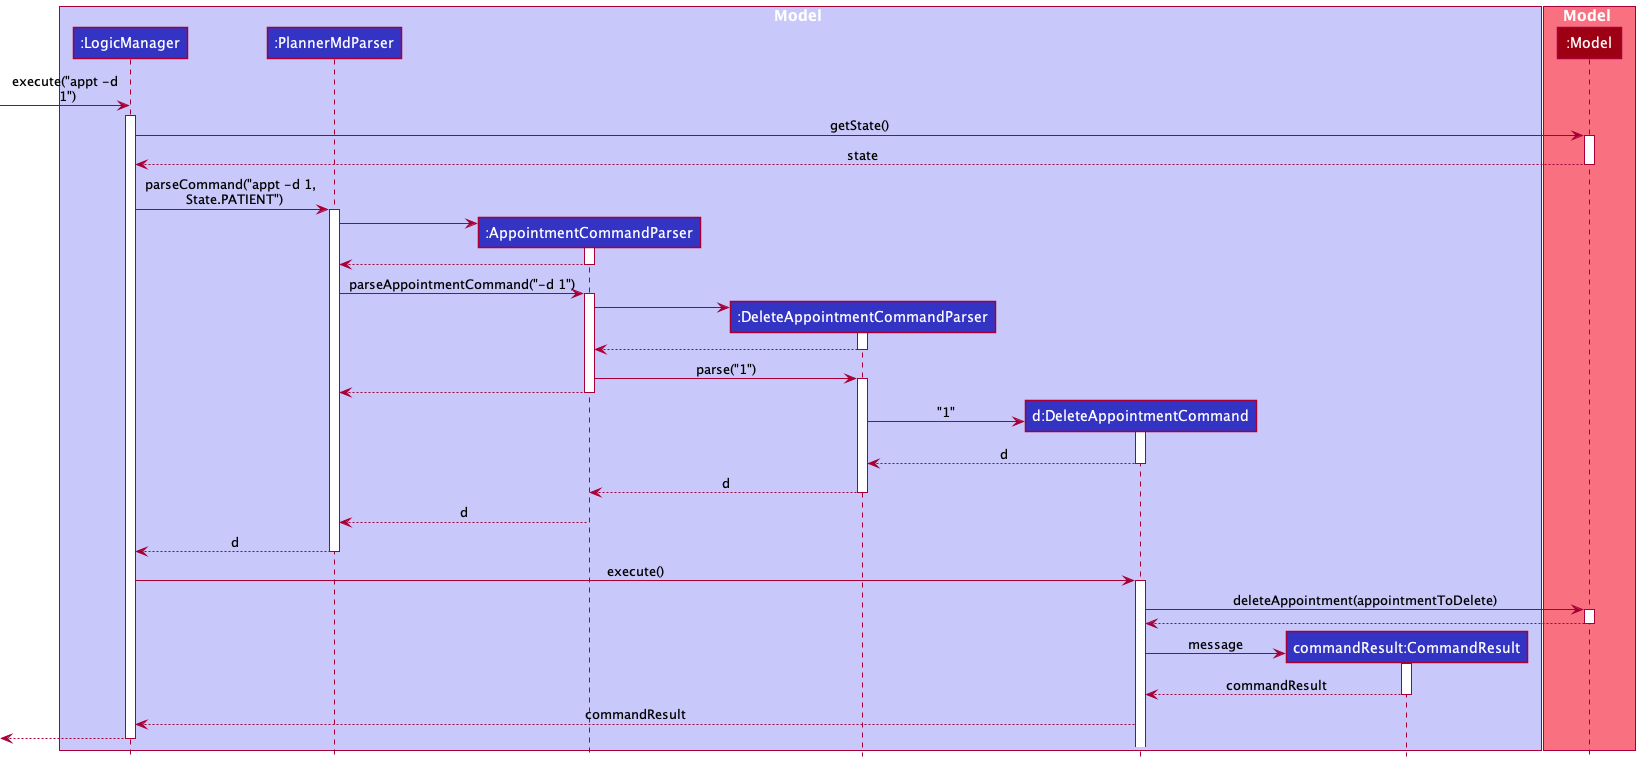

The diagram above was rendered by PlantUML. Its source (embedded in the PNG):
@startuml
!include style.puml

box Model LOGIC_COLOR_T1
participant ":LogicManager" as LogicManager LOGIC_COLOR
participant ":PlannerMdParser" as PlannerMdParser LOGIC_COLOR
participant ":AppointmentCommandParser" as AppointmentCommandParser LOGIC_COLOR
participant ":DeleteAppointmentCommandParser" as DeleteAppointmentCommandParser LOGIC_COLOR
participant "d:DeleteAppointmentCommand" as DeleteAppointmentCommand LOGIC_COLOR
participant "commandResult:CommandResult" as CommandResult LOGIC_COLOR
end box
box Model MODEL_COLOR_T1
participant ":Model" as Model MODEL_COLOR
end box

create LogicManager
[-> LogicManager : execute("appt -d\n 1")
activate LogicManager

LogicManager -> Model : getState()
activate Model

Model --> LogicManager : state
deactivate Model

LogicManager -> PlannerMdParser : parseCommand("appt -d 1, \n State.PATIENT")
activate PlannerMdParser



create AppointmentCommandParser
PlannerMdParser -> AppointmentCommandParser
activate AppointmentCommandParser

AppointmentCommandParser --> PlannerMdParser
deactivate AppointmentCommandParser

PlannerMdParser -> AppointmentCommandParser : parseAppointmentCommand("-d 1")
activate AppointmentCommandParser


create DeleteAppointmentCommandParser
AppointmentCommandParser -> DeleteAppointmentCommandParser
activate DeleteAppointmentCommandParser
DeleteAppointmentCommandParser --> AppointmentCommandParser
deactivate

AppointmentCommandParser -> DeleteAppointmentCommandParser : parse("1")
activate DeleteAppointmentCommandParser


AppointmentCommandParser --> PlannerMdParser
deactivate AppointmentCommandParser

create DeleteAppointmentCommand
DeleteAppointmentCommandParser -> DeleteAppointmentCommand : "1"
activate DeleteAppointmentCommand

DeleteAppointmentCommandParser<--DeleteAppointmentCommand : d
deactivate DeleteAppointmentCommand

AppointmentCommandParser <--DeleteAppointmentCommandParser : d
deactivate DeleteAppointmentCommandParser

PlannerMdParser <--AppointmentCommandParser : d
deactivate AppointmentCommandParser

LogicManager <--PlannerMdParser : d
deactivate PlannerMdParser

LogicManager -> DeleteAppointmentCommand : execute()
activate DeleteAppointmentCommand

DeleteAppointmentCommand -> Model : deleteAppointment(appointmentToDelete)
activate Model
Model --> DeleteAppointmentCommand
deactivate Model

create CommandResult
DeleteAppointmentCommand -> CommandResult : message
activate CommandResult
CommandResult --> DeleteAppointmentCommand : commandResult
deactivate CommandResult

DeleteAppointmentCommand --> LogicManager : commandResult

[<--LogicManager
deactivate LogicManager

@enduml